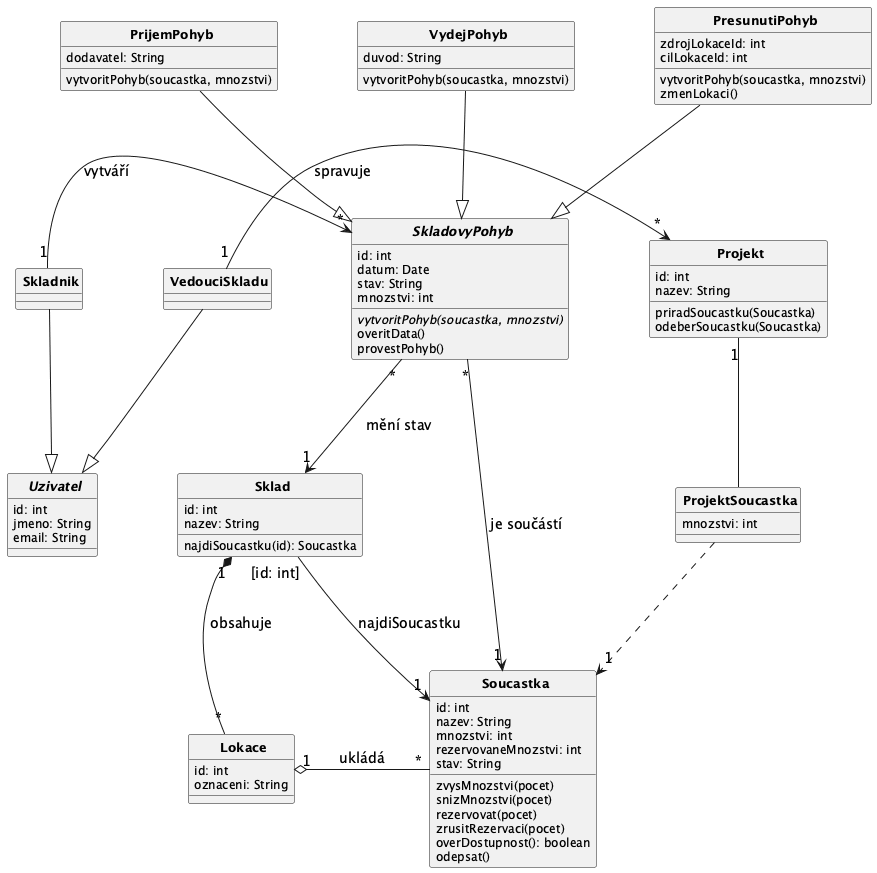

The diagram above was rendered by PlantUML. Its source (embedded in the PNG):
@startuml
top to bottom direction
skinparam CircledCharacterRadius 0
skinparam CircledCharacterFontSize 0
skinparam defaultFontSize 12
skinparam classFontSize 13
skinparam classFontStyle bold
skinparam ArrowFontSize 14
skinparam nodesep 80
skinparam ranksep 80

abstract class Uzivatel {
  id: int
  jmeno: String
  email: String
}

class Skladnik {
}

class VedouciSkladu {
}

class PrijemPohyb {
  dodavatel: String
  vytvoritPohyb(soucastka, mnozstvi)
}

class VydejPohyb {
  duvod: String
  vytvoritPohyb(soucastka, mnozstvi)
}

class PresunutiPohyb {
  zdrojLokaceId: int
  cilLokaceId: int
  vytvoritPohyb(soucastka, mnozstvi)
  zmenLokaci()
}

abstract class SkladovyPohyb {
  id: int
  datum: Date
  stav: String
  mnozstvi: int
  {abstract} vytvoritPohyb(soucastka, mnozstvi)
  overitData()
  provestPohyb()
}

class Projekt {
  id: int
  nazev: String
  priradSoucastku(Soucastka)
  odeberSoucastku(Soucastka)
}

class ProjektSoucastka {
  mnozstvi: int
}

class Sklad {
  id: int
  nazev: String
  najdiSoucastku(id): Soucastka
}

class Lokace {
  id: int
  oznaceni: String
}

class Soucastka {
  id: int
  nazev: String
  mnozstvi: int
  rezervovaneMnozstvi: int
  stav: String
  zvysMnozstvi(pocet)
  snizMnozstvi(pocet)
  rezervovat(pocet)
  zrusitRezervaci(pocet)
  overDostupnost(): boolean
  odepsat()
}

' -- Generalizace: -down-|> = child ABOVE parent
PrijemPohyb    -down-|> SkladovyPohyb
VydejPohyb     -down-|> SkladovyPohyb
PresunutiPohyb -down-|> SkladovyPohyb
Skladnik       -down-|> Uzivatel
VedouciSkladu  -down-|> Uzivatel

' -- ProjektSoucastka (association class)
Projekt        "1"  --  ProjektSoucastka
ProjektSoucastka    ..> "1" Soucastka

' -- Kvalifikovana vazba
Sklad "[id: int]" -right-> "1" Soucastka : \nnajdiSoucastku

' -- Asociace
VedouciSkladu "1" -right-> "*" Projekt       : \nspravuje
Skladnik      "1" -right-> "*" SkladovyPohyb : \nvytváří
SkladovyPohyb "*"  -->     "1" Sklad         : \nmění stav
SkladovyPohyb "*"  -->     "1" Soucastka     : \nje součástí
Sklad         "1" *--      "*" Lokace        : \nobsahuje
Lokace        "1" o-right- "*" Soucastka     : \nukládá

@enduml